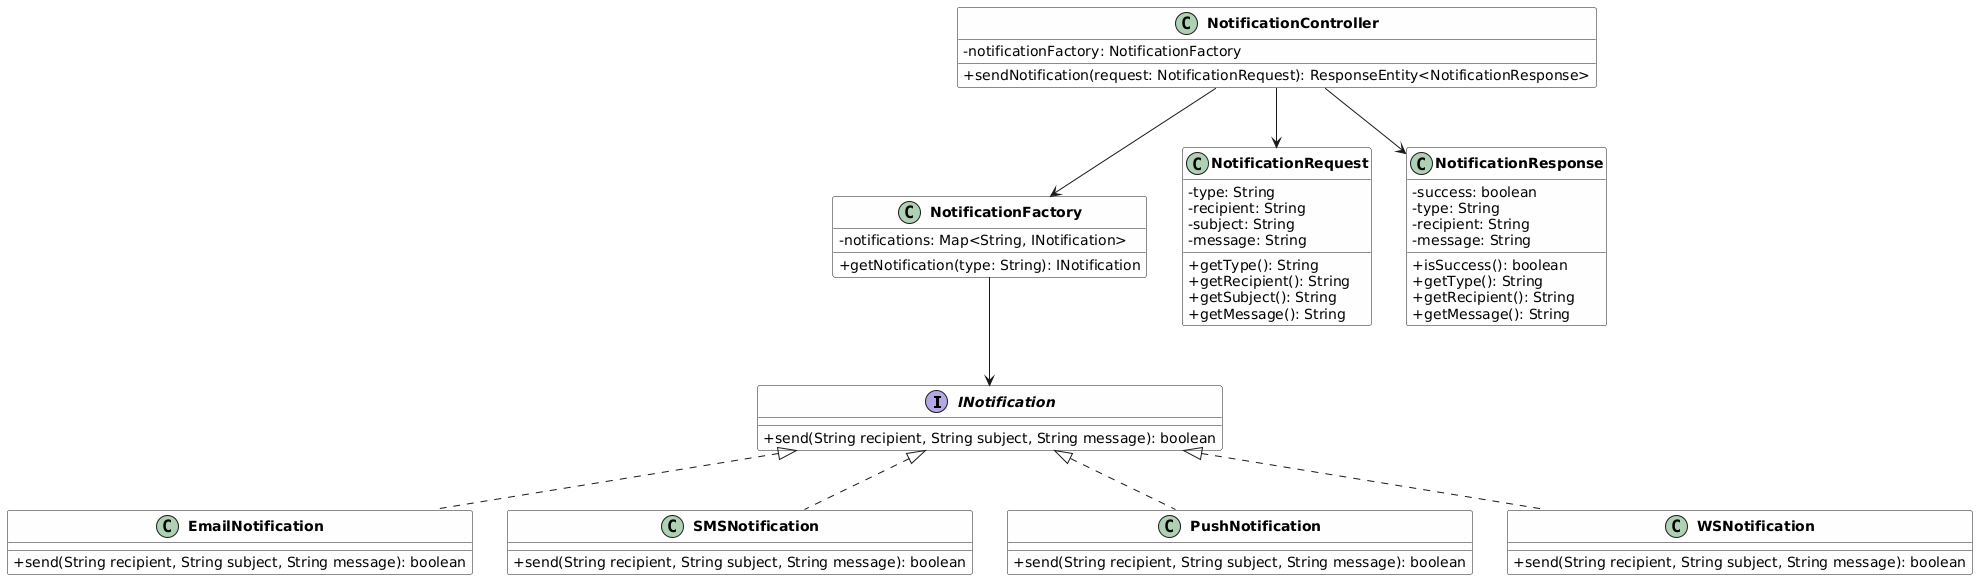

The diagram above was rendered by PlantUML. Its source (embedded in the PNG):
@startuml
skinparam classAttributeIconSize 0
skinparam classFontStyle bold
skinparam classBackgroundColor #fefefe

' Interfaces
interface INotification {
    + send(String recipient, String subject, String message): boolean
}

' Clases concretas
class EmailNotification {
    + send(String recipient, String subject, String message): boolean
}

class SMSNotification {
    + send(String recipient, String subject, String message): boolean
}

class PushNotification {
    + send(String recipient, String subject, String message): boolean
}

class WSNotification {
    + send(String recipient, String subject, String message): boolean
}

' Clase de Fábrica
class NotificationFactory {
    - notifications: Map<String, INotification>
    + getNotification(type: String): INotification
}

' Clase Controladora
class NotificationController {
    - notificationFactory: NotificationFactory
    + sendNotification(request: NotificationRequest): ResponseEntity<NotificationResponse>
}

' Request y Response
class NotificationRequest {
    - type: String
    - recipient: String
    - subject: String
    - message: String
    + getType(): String
    + getRecipient(): String
    + getSubject(): String
    + getMessage(): String
}

class NotificationResponse {
    - success: boolean
    - type: String
    - recipient: String
    - message: String
    + isSuccess(): boolean
    + getType(): String
    + getRecipient(): String
    + getMessage(): String
}

' Relaciones
NotificationController --> NotificationFactory
NotificationController --> NotificationRequest
NotificationController --> NotificationResponse
NotificationFactory --> INotification
INotification <|.. EmailNotification
INotification <|.. SMSNotification
INotification <|.. PushNotification
INotification <|.. WSNotification
@enduml